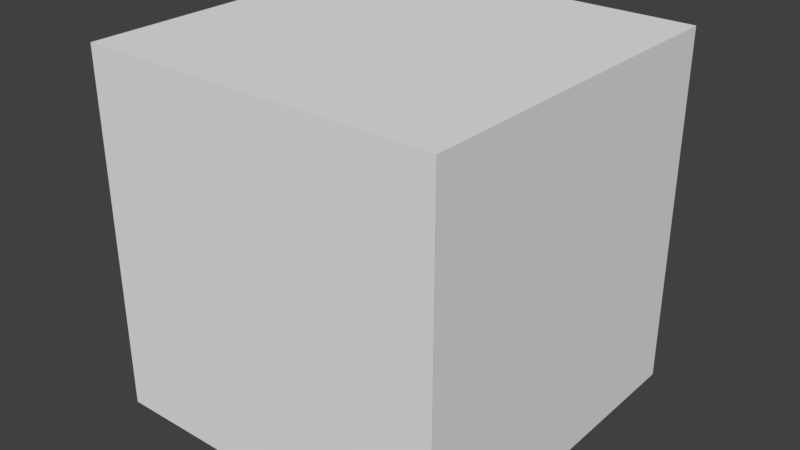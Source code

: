 # Source: input_overlay.blend  (saved by Blender 2.78.0; exported with 4.5.12 LTS)
import bpy
from mathutils import Matrix  # noqa: F401  (used for matrix-valued properties, if any)

bpy.ops.wm.read_factory_settings(use_empty=True)
scene = bpy.context.scene
scene.name = 'input_overlay'

# ---- collections
col_collection_1 = bpy.data.collections.new('Collection 1'); scene.collection.children.link(col_collection_1)

# ---- world
world_world = bpy.data.worlds.new('World'); scene.world = world_world
world_world.color = (0.05088, 0.05088, 0.05088)
world_world.use_sun_shadow = False
world_world.sun_shadow_jitter_overblur = 0.0
world_world.cycles.sampling_method = 'MANUAL'

# ---- meshes
me_cube_001 = bpy.data.meshes.new('Cube.001')
me_cube_001.from_pydata([(-1.0, -1.0, -1.0), (-1.0, -1.0, 1.0), (-1.0, 1.0, -1.0), (-1.0, 1.0, 1.0), (1.0, -1.0, -1.0), (1.0, -1.0, 1.0), (1.0, 1.0, -1.0), (1.0, 1.0, 1.0)], [], [(1, 3, 2, 0), (3, 7, 6, 2), (7, 5, 4, 6), (5, 1, 0, 4), (0, 2, 6, 4), (5, 7, 3, 1)])
me_cube_001.use_remesh_preserve_volume = False
me_cube_001.use_remesh_preserve_attributes = False
me_cube_001.use_mirror_vertex_groups = False
me_cube_001.update()

# ---- objects
ob_input_main = bpy.data.objects.new('input_main', me_cube_001)

# ---- transforms, parenting, visibility, modifiers, constraints
ob_input_main.location = (0.0, 0.0, 0.0)
ob_input_main.display_type = 'BOUNDS'
ob_input_main.lineart.crease_threshold = 0.0

# ---- collection membership
col_collection_1.objects.link(ob_input_main)

# ---- scene / render settings (as saved in the file)
scene.frame_start = 1; scene.frame_end = 250; scene.frame_set(1)
scene.render.engine = 'BLENDER_EEVEE_NEXT'
scene.render.resolution_percentage = 50
scene.render.fps = 60
scene.render.dither_intensity = 0.0
scene.cycles.use_denoising = False
scene.cycles.samples = 128
scene.cycles.sampling_pattern = 'TABULATED_SOBOL'
scene.cycles.light_sampling_threshold = 0.0
scene.cycles.use_adaptive_sampling = False
scene.cycles.use_light_tree = False
scene.cycles.blur_glossy = 0.0
scene.cycles.sample_clamp_indirect = 0.0
scene.view_settings.view_transform = 'Standard'
bpy.context.view_layer.update()

# ---- added for rendering (the .blend has no active camera and no usable light): camera, sun
cam_auto = bpy.data.cameras.new('AutoCamera')
cam_auto.lens = 50.0
cam_auto.sensor_width = 36.0
cam_auto.clip_end = 1000.0
ob_auto_camera = bpy.data.objects.new('AutoCamera', cam_auto)
scene.collection.objects.link(ob_auto_camera)
ob_auto_camera.location = (3.20507, -3.84609, 2.56406)
ob_auto_camera.rotation_euler = (1.09748, -7.21219e-08, 0.694738)
scene.camera = ob_auto_camera
light_auto_sun = bpy.data.lights.new('AutoSun', 'SUN')
light_auto_sun.energy = 3.0
light_auto_sun.angle = 0.0523599
ob_auto_sun = bpy.data.objects.new('AutoSun', light_auto_sun)
scene.collection.objects.link(ob_auto_sun)
ob_auto_sun.rotation_euler = (0.872665, 0.174533, 0.523599)
bpy.context.view_layer.update()
